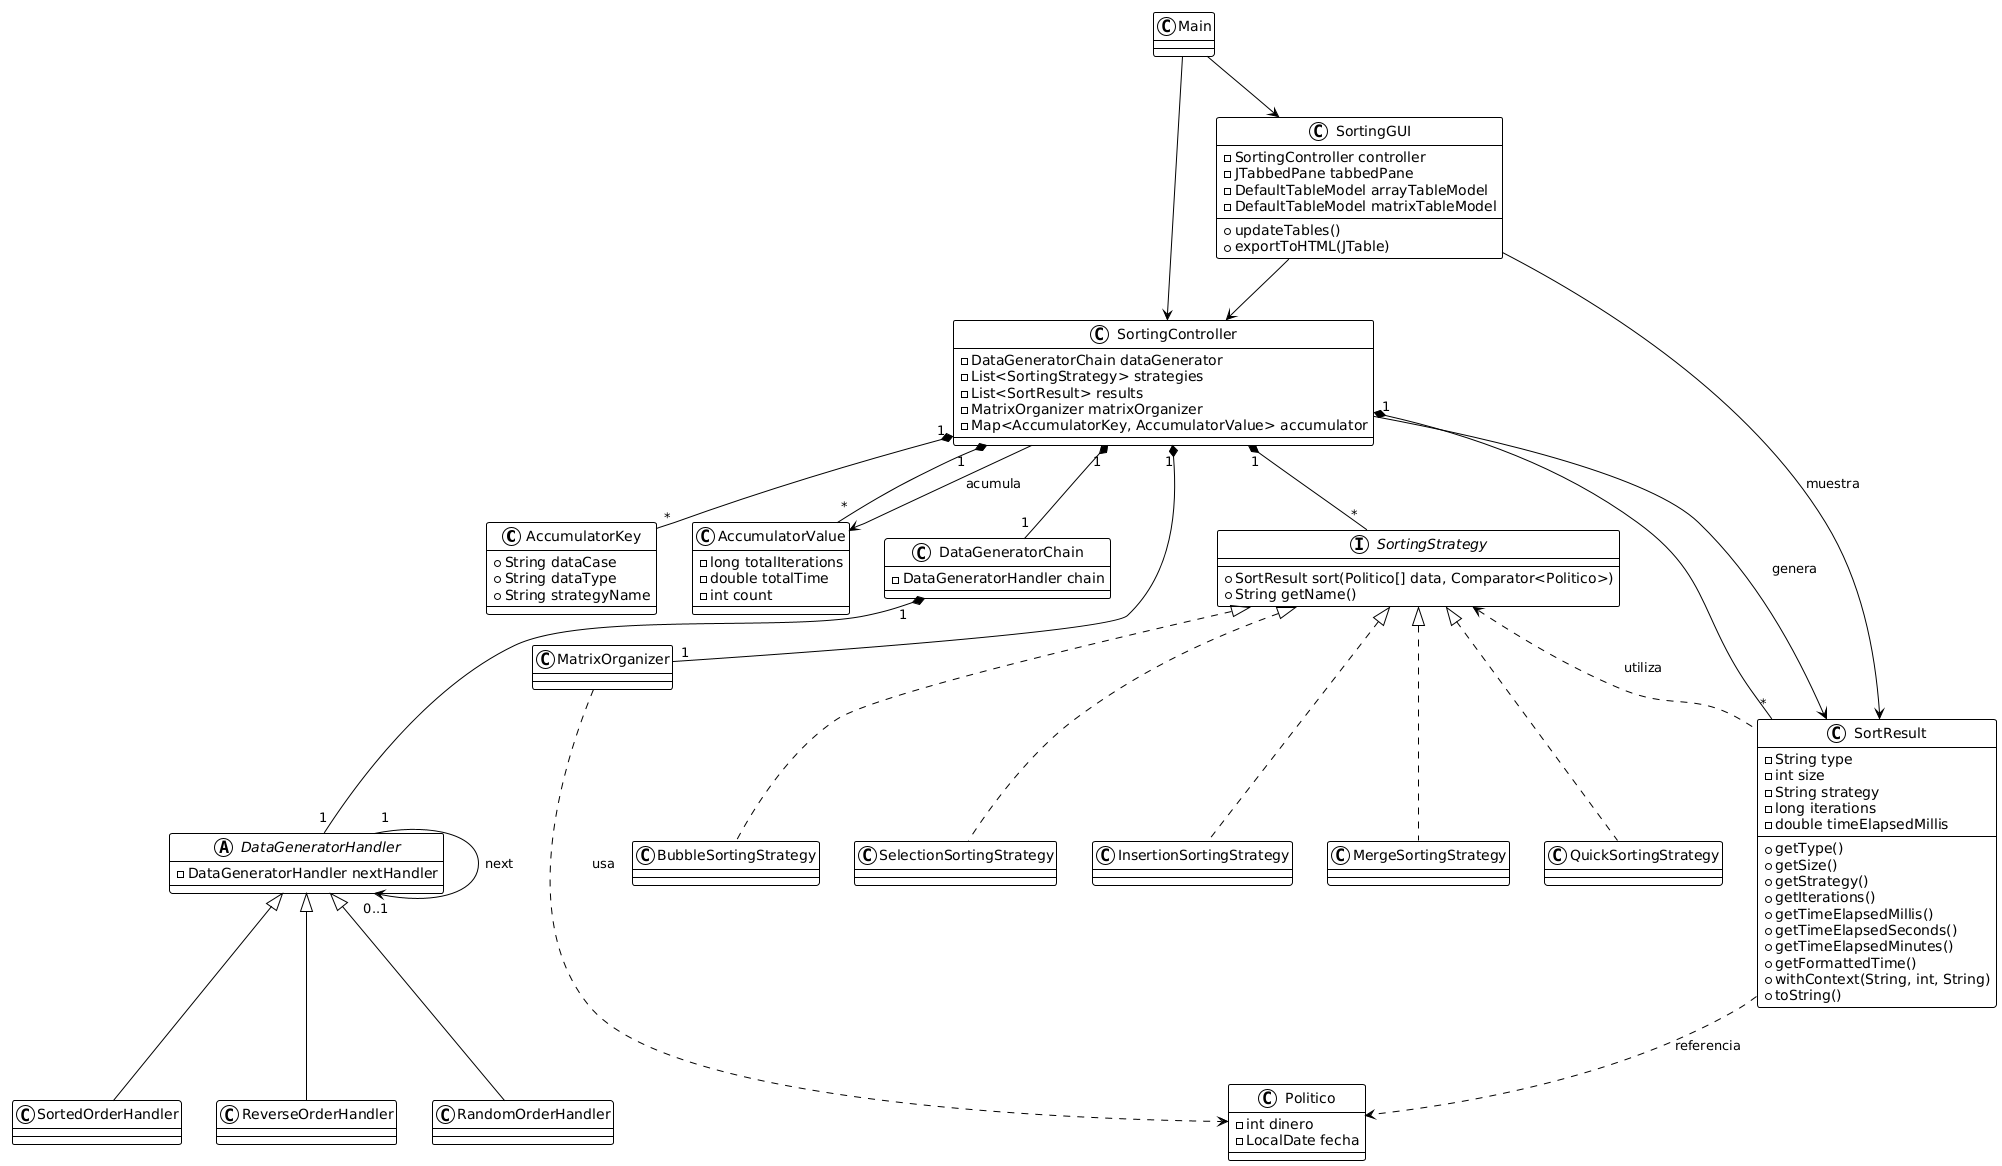

The diagram above was rendered by PlantUML. Its source (embedded in the PNG):
@startuml
!theme plain

' ==== Clases principales ya existentes ====
class AccumulatorKey {
    + String dataCase
    + String dataType
    + String strategyName
}

class AccumulatorValue {
    - long totalIterations
    - double totalTime
    - int count
}

class SortingController {
    - DataGeneratorChain dataGenerator
    - List<SortingStrategy> strategies
    - List<SortResult> results
    - MatrixOrganizer matrixOrganizer
    - Map<AccumulatorKey, AccumulatorValue> accumulator
}

class DataGeneratorChain {
    - DataGeneratorHandler chain
}

abstract class DataGeneratorHandler {
    - DataGeneratorHandler nextHandler
}

class SortedOrderHandler
class ReverseOrderHandler
class RandomOrderHandler

class MatrixOrganizer

class Politico {
    - int dinero
    - LocalDate fecha
}

interface SortingStrategy {
    + SortResult sort(Politico[] data, Comparator<Politico>)
    + String getName()
}

class BubbleSortingStrategy
class SelectionSortingStrategy
class InsertionSortingStrategy
class MergeSortingStrategy
class QuickSortingStrategy

class SortResult {
    - String type
    - int size
    - String strategy
    - long iterations
    - double timeElapsedMillis
    + getType()
    + getSize()
    + getStrategy()
    + getIterations()
    + getTimeElapsedMillis()
    + getTimeElapsedSeconds()
    + getTimeElapsedMinutes()
    + getFormattedTime()
    + withContext(String, int, String)
    + toString()
}

class SortingGUI {
    - SortingController controller
    - JTabbedPane tabbedPane
    - DefaultTableModel arrayTableModel
    - DefaultTableModel matrixTableModel
    + updateTables()
    + exportToHTML(JTable)
}

class Main

' ==== Relaciones existentes ====
SortingController "1" *-- "1" DataGeneratorChain
SortingController "1" *-- "1" MatrixOrganizer
SortingController "1" *-- "*" SortingStrategy
SortingController "1" *-- "*" SortResult
SortingController "1" *-- "*" AccumulatorKey
SortingController "1" *-- "*" AccumulatorValue

DataGeneratorChain "1" *-- "1" DataGeneratorHandler
DataGeneratorHandler "1" --> "0..1" DataGeneratorHandler : next

DataGeneratorHandler <|-- SortedOrderHandler
DataGeneratorHandler <|-- ReverseOrderHandler
DataGeneratorHandler <|-- RandomOrderHandler

SortingStrategy <|.. BubbleSortingStrategy
SortingStrategy <|.. SelectionSortingStrategy
SortingStrategy <|.. InsertionSortingStrategy
SortingStrategy <|.. MergeSortingStrategy
SortingStrategy <|.. QuickSortingStrategy

MatrixOrganizer ..> Politico : usa
SortResult ..> Politico : referencia

' ==== Relaciones nuevas ====
SortingGUI --> SortingController
Main --> SortingGUI
Main --> SortingController
SortingStrategy <.. SortResult : utiliza
SortingGUI --> SortResult : muestra
SortingController --> SortResult : genera
SortingController --> AccumulatorValue : acumula
@enduml